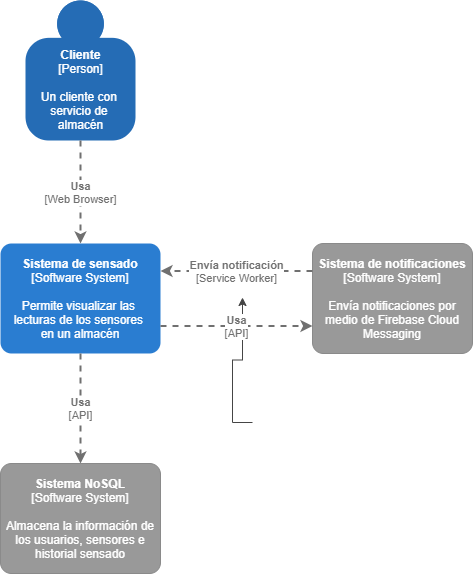

The diagram above was exported from draw.io. Its source (the exported page's mxGraphModel, read from the mxfile embedded in the PNG):
<mxGraphModel dx="769" dy="575" grid="1" gridSize="10" guides="1" tooltips="1" connect="1" arrows="1" fold="1" page="1" pageScale="1" pageWidth="827" pageHeight="1169" math="0" shadow="0">
  <root>
    <mxCell id="0" />
    <mxCell id="1" parent="0" />
    <mxCell id="12" style="edgeStyle=orthogonalEdgeStyle;rounded=0;orthogonalLoop=1;jettySize=auto;html=1;exitX=1;exitY=0.5;exitDx=0;exitDy=0;entryX=0;entryY=0.5;entryDx=0;entryDy=0;fontColor=#FFFFFF;strokeColor=#454545;" edge="1" parent="1">
      <mxGeometry relative="1" as="geometry">
        <mxPoint x="362" y="422" as="sourcePoint" />
      </mxGeometry>
    </mxCell>
    <mxCell id="13" style="edgeStyle=orthogonalEdgeStyle;rounded=0;orthogonalLoop=1;jettySize=auto;html=1;fontColor=#FFFFFF;strokeColor=#454545;entryX=0;entryY=0.5;entryDx=0;entryDy=0;" edge="1" parent="1">
      <mxGeometry relative="1" as="geometry">
        <mxPoint x="512" y="422" as="sourcePoint" />
        <mxPoint x="502" y="297" as="targetPoint" />
      </mxGeometry>
    </mxCell>
    <object c4Name="Cliente" c4Type="Person" c4Description="Un cliente con &#10;servicio de &#10;almacén&#10;" label="&lt;b&gt;%c4Name%&lt;/b&gt;&lt;div&gt;[%c4Type%]&lt;/div&gt;&lt;br&gt;&lt;div&gt;%c4Description%&lt;/div&gt;" placeholders="1" id="14">
      <mxCell style="html=1;dashed=0;whitespace=wrap;fontColor=#ffffff;shape=mxgraph.c4.person;align=center;metaEdit=1;points=[[0.5,0,0],[1,0.5,0],[1,0.75,0],[0.75,1,0],[0.5,1,0],[0.25,1,0],[0,0.75,0],[0,0.5,0]];metaData={&quot;c4Type&quot;:{&quot;editable&quot;:false}};shadow=0;strokeColor=none;fillColor=#256CB5;" vertex="1" parent="1">
        <mxGeometry x="285" width="110.00000000000001" height="140" as="geometry" />
      </mxCell>
    </object>
    <object placeholders="1" c4Name="Sistema de sensado" c4Type="Software System" c4Description="Permite visualizar las &#10;lecturas de los sensores &#10;en un almacén" label="&lt;b&gt;%c4Name%&lt;/b&gt;&lt;div&gt;[%c4Type%]&lt;/div&gt;&lt;br&gt;&lt;div&gt;%c4Description%&lt;/div&gt;" id="15">
      <mxCell style="rounded=1;whiteSpace=wrap;html=1;labelBackgroundColor=none;fontColor=#ffffff;align=center;arcSize=10;metaEdit=1;metaData={&quot;c4Type&quot;:{&quot;editable&quot;:false}};points=[[0.25,0,0],[0.5,0,0],[0.75,0,0],[1,0.25,0],[1,0.5,0],[1,0.75,0],[0.75,1,0],[0.5,1,0],[0.25,1,0],[0,0.75,0],[0,0.5,0],[0,0.25,0]];strokeColor=none;fillColor=#2A7DD1;shadow=0;sketch=0;glass=0;" vertex="1" parent="1">
        <mxGeometry x="260" y="243" width="160" height="110.00000000000001" as="geometry" />
      </mxCell>
    </object>
    <object placeholders="1" c4Type="Relationship" c4Technology="Web Browser" c4Description="Usa" label="&lt;div style=&quot;text-align: left&quot;&gt;&lt;div style=&quot;text-align: center&quot;&gt;&lt;b&gt;%c4Description%&lt;/b&gt;&lt;/div&gt;&lt;div style=&quot;text-align: center&quot;&gt;[%c4Technology%]&lt;/div&gt;&lt;/div&gt;" id="16">
      <mxCell style="edgeStyle=none;rounded=0;html=1;jettySize=auto;orthogonalLoop=1;strokeColor=#707070;strokeWidth=2;fontColor=#707070;jumpStyle=none;dashed=1;metaEdit=1;metaData={&quot;c4Type&quot;:{&quot;editable&quot;:false}};" edge="1" parent="1" source="14" target="15">
        <mxGeometry width="160" relative="1" as="geometry">
          <mxPoint x="240" y="344" as="sourcePoint" />
          <mxPoint x="400" y="344" as="targetPoint" />
        </mxGeometry>
      </mxCell>
    </object>
    <object placeholders="1" c4Type="Relationship" c4Technology="API" c4Description="Usa" label="&lt;div style=&quot;text-align: left&quot;&gt;&lt;div style=&quot;text-align: center&quot;&gt;&lt;b&gt;%c4Description%&lt;/b&gt;&lt;/div&gt;&lt;div style=&quot;text-align: center&quot;&gt;[%c4Technology%]&lt;/div&gt;&lt;/div&gt;" id="17">
      <mxCell style="edgeStyle=none;rounded=0;html=1;jettySize=auto;orthogonalLoop=1;strokeColor=#707070;strokeWidth=2;fontColor=#707070;jumpStyle=none;dashed=1;metaEdit=1;metaData={&quot;c4Type&quot;:{&quot;editable&quot;:false}};" edge="1" parent="1" source="15" target="18">
        <mxGeometry width="160" relative="1" as="geometry">
          <mxPoint x="343" y="313" as="sourcePoint" />
          <mxPoint x="340" y="461" as="targetPoint" />
        </mxGeometry>
      </mxCell>
    </object>
    <object placeholders="1" c4Name="Sistema NoSQL" c4Type="Software System" c4Description="Almacena la información de los usuarios, sensores e historial sensado" label="&lt;b&gt;%c4Name%&lt;/b&gt;&lt;div&gt;[%c4Type%]&lt;/div&gt;&lt;br&gt;&lt;div&gt;%c4Description%&lt;/div&gt;" id="18">
      <mxCell style="rounded=1;whiteSpace=wrap;html=1;labelBackgroundColor=none;fillColor=#999999;fontColor=#ffffff;align=center;arcSize=10;strokeColor=#8A8A8A;metaEdit=1;metaData={&quot;c4Type&quot;:{&quot;editable&quot;:false}};points=[[0.25,0,0],[0.5,0,0],[0.75,0,0],[1,0.25,0],[1,0.5,0],[1,0.75,0],[0.75,1,0],[0.5,1,0],[0.25,1,0],[0,0.75,0],[0,0.5,0],[0,0.25,0]];" vertex="1" parent="1">
        <mxGeometry x="260" y="463" width="160" height="110.00000000000001" as="geometry" />
      </mxCell>
    </object>
    <object placeholders="1" c4Name="Sistema de notificaciones" c4Type="Software System" c4Description="Envía notificaciones por medio de Firebase Cloud Messaging" label="&lt;b&gt;%c4Name%&lt;/b&gt;&lt;div&gt;[%c4Type%]&lt;/div&gt;&lt;br&gt;&lt;div&gt;%c4Description%&lt;/div&gt;" id="19">
      <mxCell style="rounded=1;whiteSpace=wrap;html=1;labelBackgroundColor=none;fillColor=#999999;fontColor=#ffffff;align=center;arcSize=10;strokeColor=#8A8A8A;metaEdit=1;metaData={&quot;c4Type&quot;:{&quot;editable&quot;:false}};points=[[0.25,0,0],[0.5,0,0],[0.75,0,0],[1,0.25,0],[1,0.5,0],[1,0.75,0],[0.75,1,0],[0.5,1,0],[0.25,1,0],[0,0.75,0],[0,0.5,0],[0,0.25,0]];" vertex="1" parent="1">
        <mxGeometry x="572" y="243" width="160" height="110.00000000000001" as="geometry" />
      </mxCell>
    </object>
    <object placeholders="1" c4Type="Relationship" c4Technology="API" c4Description="Usa" label="&lt;div style=&quot;text-align: left&quot;&gt;&lt;div style=&quot;text-align: center&quot;&gt;&lt;b&gt;%c4Description%&lt;/b&gt;&lt;/div&gt;&lt;div style=&quot;text-align: center&quot;&gt;[%c4Technology%]&lt;/div&gt;&lt;/div&gt;" id="20">
      <mxCell style="edgeStyle=none;rounded=0;html=1;jettySize=auto;orthogonalLoop=1;strokeColor=#707070;strokeWidth=2;fontColor=#707070;jumpStyle=none;dashed=1;metaEdit=1;metaData={&quot;c4Type&quot;:{&quot;editable&quot;:false}};exitX=1;exitY=0.75;exitDx=0;exitDy=0;exitPerimeter=0;entryX=0;entryY=0.75;entryDx=0;entryDy=0;entryPerimeter=0;" edge="1" parent="1" source="15" target="19">
        <mxGeometry width="160" relative="1" as="geometry">
          <mxPoint x="350" y="363" as="sourcePoint" />
          <mxPoint x="350" y="473" as="targetPoint" />
        </mxGeometry>
      </mxCell>
    </object>
    <object placeholders="1" c4Type="Relationship" c4Technology="Service Worker" c4Description="Envía notificación" label="&lt;div style=&quot;text-align: left&quot;&gt;&lt;div style=&quot;text-align: center&quot;&gt;&lt;b&gt;%c4Description%&lt;/b&gt;&lt;/div&gt;&lt;div style=&quot;text-align: center&quot;&gt;[%c4Technology%]&lt;/div&gt;&lt;/div&gt;" id="21">
      <mxCell style="edgeStyle=none;rounded=0;html=1;jettySize=auto;orthogonalLoop=1;strokeColor=#707070;strokeWidth=2;fontColor=#707070;jumpStyle=none;dashed=1;metaEdit=1;metaData={&quot;c4Type&quot;:{&quot;editable&quot;:false}};exitX=0;exitY=0.25;exitDx=0;exitDy=0;exitPerimeter=0;entryX=1;entryY=0.25;entryDx=0;entryDy=0;entryPerimeter=0;" edge="1" parent="1" source="19" target="15">
        <mxGeometry width="160" relative="1" as="geometry">
          <mxPoint x="430" y="335.5" as="sourcePoint" />
          <mxPoint x="553" y="335.5" as="targetPoint" />
        </mxGeometry>
      </mxCell>
    </object>
  </root>
</mxGraphModel>